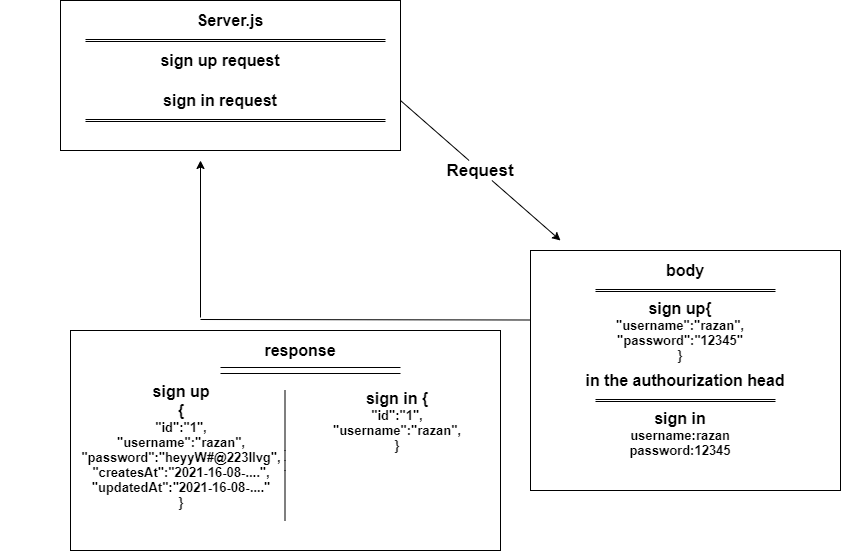

The diagram above was exported from draw.io. Its source (the exported page's mxGraphModel, read from the mxfile embedded in the PNG):
<mxGraphModel dx="868" dy="450" grid="1" gridSize="10" guides="1" tooltips="1" connect="1" arrows="1" fold="1" page="1" pageScale="1" pageWidth="850" pageHeight="1100" math="0" shadow="0">
  <root>
    <mxCell id="0" />
    <mxCell id="1" parent="0" />
    <mxCell id="K_wzXFv1N9CYvQjsfVuz-1" value="" style="rounded=0;whiteSpace=wrap;html=1;" parent="1" vertex="1">
      <mxGeometry x="70" y="40" width="340" height="150" as="geometry" />
    </mxCell>
    <mxCell id="K_wzXFv1N9CYvQjsfVuz-5" value="" style="shape=link;html=1;width=2;" parent="1" edge="1">
      <mxGeometry width="100" relative="1" as="geometry">
        <mxPoint x="95" y="80" as="sourcePoint" />
        <mxPoint x="395" y="80" as="targetPoint" />
      </mxGeometry>
    </mxCell>
    <mxCell id="K_wzXFv1N9CYvQjsfVuz-7" value="&lt;font style=&quot;font-size: 16px&quot;&gt;&lt;b&gt;Server.js&lt;/b&gt;&lt;/font&gt;" style="text;html=1;strokeColor=none;fillColor=none;align=center;verticalAlign=middle;whiteSpace=wrap;rounded=0;" parent="1" vertex="1">
      <mxGeometry x="160" y="40" width="160" height="40" as="geometry" />
    </mxCell>
    <mxCell id="K_wzXFv1N9CYvQjsfVuz-8" value="&lt;span style=&quot;font-size: 16px&quot;&gt;&lt;b&gt;sign up request&lt;/b&gt;&lt;/span&gt;" style="text;html=1;strokeColor=none;fillColor=none;align=center;verticalAlign=middle;whiteSpace=wrap;rounded=0;" parent="1" vertex="1">
      <mxGeometry x="100" y="80" width="260" height="40" as="geometry" />
    </mxCell>
    <mxCell id="K_wzXFv1N9CYvQjsfVuz-9" value="&lt;span style=&quot;font-size: 16px&quot;&gt;&lt;b&gt;sign in request&lt;/b&gt;&lt;/span&gt;" style="text;html=1;strokeColor=none;fillColor=none;align=center;verticalAlign=middle;whiteSpace=wrap;rounded=0;" parent="1" vertex="1">
      <mxGeometry x="100" y="120" width="260" height="40" as="geometry" />
    </mxCell>
    <mxCell id="K_wzXFv1N9CYvQjsfVuz-11" value="" style="shape=link;html=1;width=2;" parent="1" edge="1">
      <mxGeometry width="100" relative="1" as="geometry">
        <mxPoint x="95" y="160" as="sourcePoint" />
        <mxPoint x="395" y="160" as="targetPoint" />
      </mxGeometry>
    </mxCell>
    <mxCell id="K_wzXFv1N9CYvQjsfVuz-15" value="" style="endArrow=classic;html=1;startArrow=none;" parent="1" source="K_wzXFv1N9CYvQjsfVuz-17" edge="1">
      <mxGeometry width="50" height="50" relative="1" as="geometry">
        <mxPoint x="410" y="140" as="sourcePoint" />
        <mxPoint x="570" y="280" as="targetPoint" />
      </mxGeometry>
    </mxCell>
    <mxCell id="K_wzXFv1N9CYvQjsfVuz-16" value="" style="rounded=0;whiteSpace=wrap;html=1;" parent="1" vertex="1">
      <mxGeometry x="540" y="290" width="310" height="240" as="geometry" />
    </mxCell>
    <mxCell id="K_wzXFv1N9CYvQjsfVuz-17" value="&lt;b&gt;&lt;font style=&quot;font-size: 17px&quot;&gt;Request&lt;/font&gt;&lt;/b&gt;" style="text;html=1;strokeColor=none;fillColor=none;align=center;verticalAlign=middle;whiteSpace=wrap;rounded=0;" parent="1" vertex="1">
      <mxGeometry x="470" y="200" width="40" height="20" as="geometry" />
    </mxCell>
    <mxCell id="K_wzXFv1N9CYvQjsfVuz-18" value="" style="endArrow=none;html=1;" parent="1" target="K_wzXFv1N9CYvQjsfVuz-17" edge="1">
      <mxGeometry width="50" height="50" relative="1" as="geometry">
        <mxPoint x="410" y="140" as="sourcePoint" />
        <mxPoint x="570" y="280" as="targetPoint" />
      </mxGeometry>
    </mxCell>
    <mxCell id="K_wzXFv1N9CYvQjsfVuz-19" value="&lt;font style=&quot;font-size: 16px&quot;&gt;&lt;b&gt;body&lt;/b&gt;&lt;/font&gt;" style="text;html=1;strokeColor=none;fillColor=none;align=center;verticalAlign=middle;whiteSpace=wrap;rounded=0;" parent="1" vertex="1">
      <mxGeometry x="615" y="290" width="160" height="40" as="geometry" />
    </mxCell>
    <mxCell id="K_wzXFv1N9CYvQjsfVuz-20" value="" style="shape=link;html=1;width=2;" parent="1" edge="1">
      <mxGeometry width="100" relative="1" as="geometry">
        <mxPoint x="605" y="330" as="sourcePoint" />
        <mxPoint x="785" y="330" as="targetPoint" />
      </mxGeometry>
    </mxCell>
    <mxCell id="K_wzXFv1N9CYvQjsfVuz-21" value="&lt;span style=&quot;font-size: 16px&quot;&gt;&lt;b&gt;sign up{&lt;br&gt;&lt;/b&gt;&lt;/span&gt;&lt;b style=&quot;font-size: 13px&quot;&gt;&quot;username&quot;:&quot;razan&quot;,&lt;br&gt;&lt;/b&gt;&lt;b&gt;&lt;font style=&quot;font-size: 13px&quot;&gt;&quot;password&quot;:&quot;12345&quot;&lt;br&gt;}&lt;br&gt;&lt;/font&gt;&lt;/b&gt;" style="text;html=1;strokeColor=none;fillColor=none;align=center;verticalAlign=middle;whiteSpace=wrap;rounded=0;" parent="1" vertex="1">
      <mxGeometry x="588" y="340" width="204" height="60" as="geometry" />
    </mxCell>
    <mxCell id="K_wzXFv1N9CYvQjsfVuz-23" value="" style="endArrow=none;html=1;" parent="1" edge="1">
      <mxGeometry width="50" height="50" relative="1" as="geometry">
        <mxPoint x="540" y="359.5" as="sourcePoint" />
        <mxPoint x="210" y="359" as="targetPoint" />
      </mxGeometry>
    </mxCell>
    <mxCell id="K_wzXFv1N9CYvQjsfVuz-24" value="" style="endArrow=classic;html=1;" parent="1" edge="1">
      <mxGeometry width="50" height="50" relative="1" as="geometry">
        <mxPoint x="210" y="357" as="sourcePoint" />
        <mxPoint x="210" y="200" as="targetPoint" />
      </mxGeometry>
    </mxCell>
    <mxCell id="K_wzXFv1N9CYvQjsfVuz-25" value="" style="rounded=0;whiteSpace=wrap;html=1;" parent="1" vertex="1">
      <mxGeometry x="80" y="370" width="430" height="220" as="geometry" />
    </mxCell>
    <mxCell id="K_wzXFv1N9CYvQjsfVuz-26" value="&lt;font style=&quot;font-size: 16px&quot;&gt;&lt;b&gt;response&lt;/b&gt;&lt;/font&gt;" style="text;html=1;strokeColor=none;fillColor=none;align=center;verticalAlign=middle;whiteSpace=wrap;rounded=0;" parent="1" vertex="1">
      <mxGeometry x="230" y="370" width="160" height="40" as="geometry" />
    </mxCell>
    <mxCell id="K_wzXFv1N9CYvQjsfVuz-27" value="" style="shape=link;html=1;width=-6;" parent="1" edge="1">
      <mxGeometry width="100" relative="1" as="geometry">
        <mxPoint x="230" y="410" as="sourcePoint" />
        <mxPoint x="410" y="410" as="targetPoint" />
      </mxGeometry>
    </mxCell>
    <mxCell id="6flNS_upTPqHXhpTmIoq-1" value="&lt;b style=&quot;font-size: 16px&quot;&gt;sign in&lt;br&gt;&lt;/b&gt;&lt;b style=&quot;font-size: 13px&quot;&gt;username:razan&lt;br&gt;&lt;/b&gt;&lt;b&gt;&lt;font style=&quot;font-size: 13px&quot;&gt;password:12345&lt;br&gt;&lt;br&gt;&lt;/font&gt;&lt;/b&gt;" style="text;html=1;strokeColor=none;fillColor=none;align=center;verticalAlign=middle;whiteSpace=wrap;rounded=0;" parent="1" vertex="1">
      <mxGeometry x="570" y="450" width="240" height="60" as="geometry" />
    </mxCell>
    <mxCell id="6flNS_upTPqHXhpTmIoq-2" value="&lt;font style=&quot;font-size: 16px&quot;&gt;&lt;b&gt;in the authourization head&lt;/b&gt;&lt;/font&gt;" style="text;html=1;strokeColor=none;fillColor=none;align=center;verticalAlign=middle;whiteSpace=wrap;rounded=0;" parent="1" vertex="1">
      <mxGeometry x="580" y="400" width="230" height="40" as="geometry" />
    </mxCell>
    <mxCell id="6flNS_upTPqHXhpTmIoq-3" value="" style="shape=link;html=1;width=2;" parent="1" edge="1">
      <mxGeometry width="100" relative="1" as="geometry">
        <mxPoint x="605" y="440" as="sourcePoint" />
        <mxPoint x="785" y="440" as="targetPoint" />
      </mxGeometry>
    </mxCell>
    <mxCell id="6flNS_upTPqHXhpTmIoq-4" value="&lt;span style=&quot;font-size: 16px&quot;&gt;&lt;b&gt;sign up&lt;br&gt;{&lt;br&gt;&lt;/b&gt;&lt;/span&gt;&lt;b style=&quot;font-size: 13px&quot;&gt;&quot;id&quot;:&quot;1&quot;,&lt;br&gt;&lt;/b&gt;&lt;b style=&quot;font-size: 13px&quot;&gt;&quot;username&quot;:&quot;razan&quot;,&lt;br&gt;&lt;/b&gt;&lt;b&gt;&lt;font style=&quot;font-size: 13px&quot;&gt;&quot;password&quot;:&quot;heyyW#@223llvg&quot;,&lt;br&gt;&quot;createsAt&quot;:&quot;2021-16-08-....&quot;,&lt;br&gt;&quot;updatedAt&quot;:&lt;/font&gt;&lt;/b&gt;&lt;b&gt;&lt;font style=&quot;font-size: 13px&quot;&gt;&quot;2021-16-08-....&quot;&lt;/font&gt;&lt;/b&gt;&lt;b&gt;&lt;font style=&quot;font-size: 13px&quot;&gt;&lt;br&gt;}&lt;br&gt;&lt;/font&gt;&lt;/b&gt;" style="text;html=1;strokeColor=none;fillColor=none;align=center;verticalAlign=middle;whiteSpace=wrap;rounded=0;" parent="1" vertex="1">
      <mxGeometry x="10" y="460" width="362" height="50" as="geometry" />
    </mxCell>
    <mxCell id="6flNS_upTPqHXhpTmIoq-5" value="&lt;span style=&quot;font-size: 16px&quot;&gt;&lt;b&gt;sign in {&lt;br&gt;&lt;/b&gt;&lt;/span&gt;&lt;b style=&quot;font-size: 13px&quot;&gt;&quot;id&quot;:&quot;1&quot;,&lt;br&gt;&lt;/b&gt;&lt;b style=&quot;font-size: 13px&quot;&gt;&quot;username&quot;:&quot;razan&quot;,&lt;br&gt;&lt;/b&gt;&lt;b&gt;&lt;font style=&quot;font-size: 13px&quot;&gt;}&lt;br&gt;&lt;/font&gt;&lt;/b&gt;" style="text;html=1;strokeColor=none;fillColor=none;align=center;verticalAlign=middle;whiteSpace=wrap;rounded=0;" parent="1" vertex="1">
      <mxGeometry x="226" y="410" width="362" height="100" as="geometry" />
    </mxCell>
    <mxCell id="6flNS_upTPqHXhpTmIoq-6" value="" style="endArrow=none;html=1;" parent="1" edge="1">
      <mxGeometry width="50" height="50" relative="1" as="geometry">
        <mxPoint x="294.5" y="560" as="sourcePoint" />
        <mxPoint x="294.5" y="430" as="targetPoint" />
        <Array as="points">
          <mxPoint x="294.5" y="500" />
        </Array>
      </mxGeometry>
    </mxCell>
  </root>
</mxGraphModel>